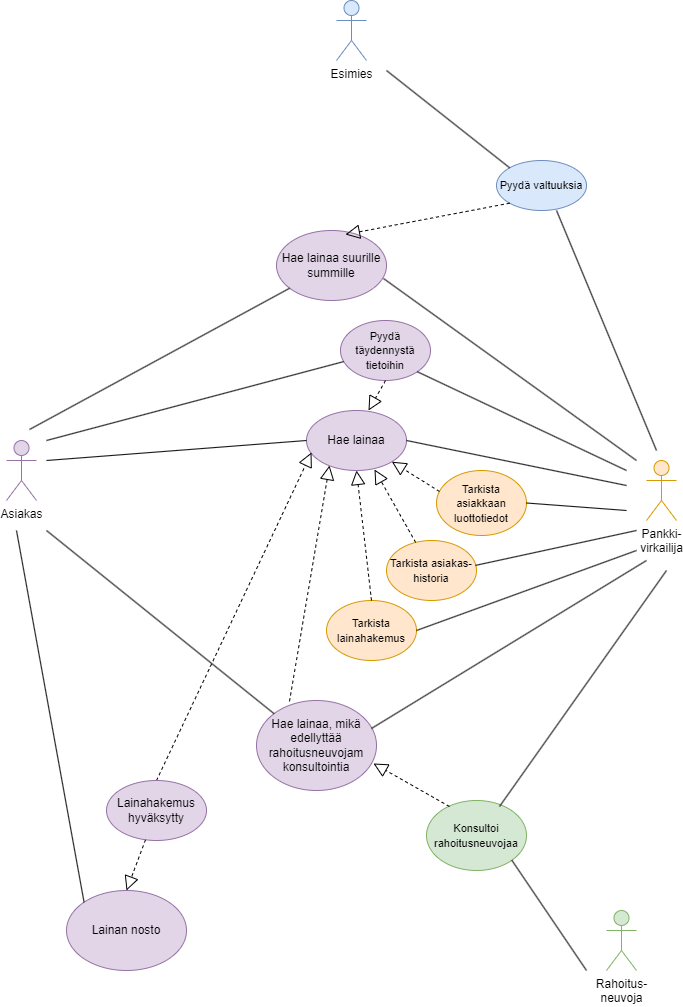

The diagram above was exported from draw.io. Its source (the exported page's mxGraphModel, read from the mxfile embedded in the PNG):
<mxGraphModel dx="2074" dy="1140" grid="1" gridSize="10" guides="1" tooltips="1" connect="1" arrows="1" fold="1" page="1" pageScale="1" pageWidth="827" pageHeight="1169" math="0" shadow="0">
  <root>
    <mxCell id="0" />
    <mxCell id="1" parent="0" />
    <mxCell id="oMKOfgHtcfAzKNVwJfOI-1" value="Asiakas" style="shape=umlActor;verticalLabelPosition=bottom;verticalAlign=top;html=1;outlineConnect=0;fillColor=#e1d5e7;strokeColor=#9673a6;" parent="1" vertex="1">
      <mxGeometry x="80" y="460" width="30" height="60" as="geometry" />
    </mxCell>
    <mxCell id="oMKOfgHtcfAzKNVwJfOI-2" value="Pankki-&lt;div&gt;virkailija&lt;/div&gt;" style="shape=umlActor;verticalLabelPosition=bottom;verticalAlign=top;html=1;outlineConnect=0;fillColor=#ffe6cc;strokeColor=#d79b00;" parent="1" vertex="1">
      <mxGeometry x="720" y="480" width="30" height="60" as="geometry" />
    </mxCell>
    <mxCell id="oMKOfgHtcfAzKNVwJfOI-3" value="Rahoitus-&lt;div&gt;neuvoja&lt;/div&gt;" style="shape=umlActor;verticalLabelPosition=bottom;verticalAlign=top;html=1;outlineConnect=0;fillColor=#d5e8d4;strokeColor=#82b366;" parent="1" vertex="1">
      <mxGeometry x="680" y="930" width="30" height="60" as="geometry" />
    </mxCell>
    <mxCell id="oMKOfgHtcfAzKNVwJfOI-4" value="Esimies" style="shape=umlActor;verticalLabelPosition=bottom;verticalAlign=top;html=1;outlineConnect=0;fillColor=#dae8fc;strokeColor=#6c8ebf;" parent="1" vertex="1">
      <mxGeometry x="410" y="20" width="30" height="60" as="geometry" />
    </mxCell>
    <mxCell id="7R0kNRs4FdClZUlj6hxa-1" value="Hae lainaa" style="ellipse;whiteSpace=wrap;html=1;shadow=0;strokeColor=#9673a6;align=center;verticalAlign=middle;fontFamily=Helvetica;fontSize=12;fillColor=#e1d5e7;gradientDirection=east;" vertex="1" parent="1">
      <mxGeometry x="380" y="430" width="100" height="60" as="geometry" />
    </mxCell>
    <mxCell id="7R0kNRs4FdClZUlj6hxa-2" value="" style="endArrow=none;html=1;rounded=0;entryX=0;entryY=0.5;entryDx=0;entryDy=0;" edge="1" parent="1" target="7R0kNRs4FdClZUlj6hxa-1">
      <mxGeometry width="50" height="50" relative="1" as="geometry">
        <mxPoint x="120" y="480" as="sourcePoint" />
        <mxPoint x="180" y="420" as="targetPoint" />
      </mxGeometry>
    </mxCell>
    <mxCell id="7R0kNRs4FdClZUlj6hxa-3" value="" style="endArrow=none;html=1;rounded=0;entryX=0;entryY=0.5;entryDx=0;entryDy=0;exitX=1;exitY=0.5;exitDx=0;exitDy=0;" edge="1" parent="1" source="7R0kNRs4FdClZUlj6hxa-1">
      <mxGeometry width="50" height="50" relative="1" as="geometry">
        <mxPoint x="450" y="515" as="sourcePoint" />
        <mxPoint x="700" y="505" as="targetPoint" />
      </mxGeometry>
    </mxCell>
    <mxCell id="7R0kNRs4FdClZUlj6hxa-4" value="&lt;font style=&quot;font-size: 11px;&quot;&gt;Tarkista asiakkaan luottotiedot&lt;/font&gt;" style="ellipse;whiteSpace=wrap;html=1;fillColor=#ffe6cc;strokeColor=#d79b00;" vertex="1" parent="1">
      <mxGeometry x="510" y="490" width="90" height="65" as="geometry" />
    </mxCell>
    <mxCell id="7R0kNRs4FdClZUlj6hxa-5" value="" style="endArrow=none;html=1;rounded=0;exitX=1;exitY=0.5;exitDx=0;exitDy=0;" edge="1" parent="1" source="7R0kNRs4FdClZUlj6hxa-4">
      <mxGeometry width="50" height="50" relative="1" as="geometry">
        <mxPoint x="480" y="510" as="sourcePoint" />
        <mxPoint x="700" y="530" as="targetPoint" />
      </mxGeometry>
    </mxCell>
    <mxCell id="7R0kNRs4FdClZUlj6hxa-6" value="" style="endArrow=block;dashed=1;endFill=0;endSize=12;html=1;rounded=0;exitX=0.033;exitY=0.323;exitDx=0;exitDy=0;entryX=1;entryY=1;entryDx=0;entryDy=0;exitPerimeter=0;" edge="1" parent="1" source="7R0kNRs4FdClZUlj6hxa-4" target="7R0kNRs4FdClZUlj6hxa-1">
      <mxGeometry width="160" relative="1" as="geometry">
        <mxPoint x="630" y="500" as="sourcePoint" />
        <mxPoint x="470" y="500" as="targetPoint" />
      </mxGeometry>
    </mxCell>
    <mxCell id="7R0kNRs4FdClZUlj6hxa-7" value="&lt;span style=&quot;font-size: 11px;&quot;&gt;Tarkista asiakas-historia&lt;/span&gt;" style="ellipse;whiteSpace=wrap;html=1;shadow=0;strokeColor=#d79b00;align=center;verticalAlign=middle;fontFamily=Helvetica;fontSize=12;fillColor=#ffe6cc;gradientDirection=east;" vertex="1" parent="1">
      <mxGeometry x="460" y="560" width="90" height="60" as="geometry" />
    </mxCell>
    <mxCell id="7R0kNRs4FdClZUlj6hxa-8" value="" style="endArrow=block;dashed=1;endFill=0;endSize=12;html=1;rounded=0;entryX=0.68;entryY=0.983;entryDx=0;entryDy=0;entryPerimeter=0;" edge="1" parent="1" source="7R0kNRs4FdClZUlj6hxa-7" target="7R0kNRs4FdClZUlj6hxa-1">
      <mxGeometry width="160" relative="1" as="geometry">
        <mxPoint x="480" y="570" as="sourcePoint" />
        <mxPoint x="432" y="510" as="targetPoint" />
      </mxGeometry>
    </mxCell>
    <mxCell id="7R0kNRs4FdClZUlj6hxa-9" value="" style="endArrow=none;html=1;rounded=0;exitX=0.989;exitY=0.415;exitDx=0;exitDy=0;exitPerimeter=0;" edge="1" parent="1" source="7R0kNRs4FdClZUlj6hxa-7">
      <mxGeometry width="50" height="50" relative="1" as="geometry">
        <mxPoint x="610" y="578" as="sourcePoint" />
        <mxPoint x="710" y="550" as="targetPoint" />
      </mxGeometry>
    </mxCell>
    <mxCell id="7R0kNRs4FdClZUlj6hxa-10" value="&lt;span style=&quot;font-size: 11px;&quot;&gt;Tarkista lainahakemus&lt;/span&gt;" style="ellipse;whiteSpace=wrap;html=1;shadow=0;strokeColor=#d79b00;align=center;verticalAlign=middle;fontFamily=Helvetica;fontSize=12;fillColor=#ffe6cc;gradientDirection=east;" vertex="1" parent="1">
      <mxGeometry x="400" y="620" width="90" height="60" as="geometry" />
    </mxCell>
    <mxCell id="7R0kNRs4FdClZUlj6hxa-11" value="" style="endArrow=block;dashed=1;endFill=0;endSize=12;html=1;rounded=0;exitX=0.5;exitY=0;exitDx=0;exitDy=0;entryX=0.5;entryY=1;entryDx=0;entryDy=0;" edge="1" parent="1" source="7R0kNRs4FdClZUlj6hxa-10" target="7R0kNRs4FdClZUlj6hxa-1">
      <mxGeometry width="160" relative="1" as="geometry">
        <mxPoint x="474" y="598.5" as="sourcePoint" />
        <mxPoint x="430" y="506.5" as="targetPoint" />
      </mxGeometry>
    </mxCell>
    <mxCell id="7R0kNRs4FdClZUlj6hxa-12" value="" style="endArrow=none;html=1;rounded=0;exitX=1;exitY=0.5;exitDx=0;exitDy=0;" edge="1" parent="1" source="7R0kNRs4FdClZUlj6hxa-10">
      <mxGeometry width="50" height="50" relative="1" as="geometry">
        <mxPoint x="550" y="605" as="sourcePoint" />
        <mxPoint x="710" y="570" as="targetPoint" />
      </mxGeometry>
    </mxCell>
    <mxCell id="7R0kNRs4FdClZUlj6hxa-13" value="&lt;span style=&quot;font-size: 11px;&quot;&gt;Pyydä täydennystä tietoihin&lt;/span&gt;" style="ellipse;whiteSpace=wrap;html=1;fillColor=#e1d5e7;strokeColor=#9673a6;" vertex="1" parent="1">
      <mxGeometry x="414" y="340" width="90" height="60" as="geometry" />
    </mxCell>
    <mxCell id="7R0kNRs4FdClZUlj6hxa-14" value="" style="endArrow=block;dashed=1;endFill=0;endSize=12;html=1;rounded=0;exitX=0.5;exitY=1;exitDx=0;exitDy=0;entryX=0.62;entryY=0;entryDx=0;entryDy=0;entryPerimeter=0;" edge="1" parent="1" source="7R0kNRs4FdClZUlj6hxa-13" target="7R0kNRs4FdClZUlj6hxa-1">
      <mxGeometry width="160" relative="1" as="geometry">
        <mxPoint x="523" y="430" as="sourcePoint" />
        <mxPoint x="475" y="400" as="targetPoint" />
      </mxGeometry>
    </mxCell>
    <mxCell id="7R0kNRs4FdClZUlj6hxa-15" value="" style="endArrow=none;html=1;rounded=0;exitX=1;exitY=1;exitDx=0;exitDy=0;" edge="1" parent="1" source="7R0kNRs4FdClZUlj6hxa-13">
      <mxGeometry width="50" height="50" relative="1" as="geometry">
        <mxPoint x="510" y="410" as="sourcePoint" />
        <mxPoint x="700" y="490" as="targetPoint" />
      </mxGeometry>
    </mxCell>
    <mxCell id="7R0kNRs4FdClZUlj6hxa-16" value="" style="endArrow=none;html=1;rounded=0;" edge="1" parent="1" target="7R0kNRs4FdClZUlj6hxa-13">
      <mxGeometry width="50" height="50" relative="1" as="geometry">
        <mxPoint x="120" y="460" as="sourcePoint" />
        <mxPoint x="343" y="400" as="targetPoint" />
      </mxGeometry>
    </mxCell>
    <mxCell id="7R0kNRs4FdClZUlj6hxa-17" value="Hae lainaa, mikä edellyttää rahoitusneuvojam konsultointia" style="ellipse;whiteSpace=wrap;html=1;gradientDirection=east;fillColor=#e1d5e7;strokeColor=#9673a6;shadow=0;textShadow=0;" vertex="1" parent="1">
      <mxGeometry x="330" y="720" width="120" height="90" as="geometry" />
    </mxCell>
    <mxCell id="7R0kNRs4FdClZUlj6hxa-18" value="" style="endArrow=none;html=1;rounded=0;entryX=0;entryY=0;entryDx=0;entryDy=0;" edge="1" parent="1" target="7R0kNRs4FdClZUlj6hxa-17">
      <mxGeometry width="50" height="50" relative="1" as="geometry">
        <mxPoint x="120" y="550" as="sourcePoint" />
        <mxPoint x="370" y="540" as="targetPoint" />
      </mxGeometry>
    </mxCell>
    <mxCell id="7R0kNRs4FdClZUlj6hxa-19" value="" style="endArrow=none;html=1;rounded=0;exitX=0.958;exitY=0.311;exitDx=0;exitDy=0;exitPerimeter=0;" edge="1" parent="1" source="7R0kNRs4FdClZUlj6hxa-17">
      <mxGeometry width="50" height="50" relative="1" as="geometry">
        <mxPoint x="450" y="760" as="sourcePoint" />
        <mxPoint x="720" y="580" as="targetPoint" />
      </mxGeometry>
    </mxCell>
    <mxCell id="7R0kNRs4FdClZUlj6hxa-20" value="" style="endArrow=block;dashed=1;endFill=0;endSize=12;html=1;rounded=0;exitX=0.275;exitY=0.011;exitDx=0;exitDy=0;entryX=0.23;entryY=0.917;entryDx=0;entryDy=0;exitPerimeter=0;entryPerimeter=0;" edge="1" parent="1" source="7R0kNRs4FdClZUlj6hxa-17" target="7R0kNRs4FdClZUlj6hxa-1">
      <mxGeometry width="160" relative="1" as="geometry">
        <mxPoint x="355" y="680" as="sourcePoint" />
        <mxPoint x="340" y="550" as="targetPoint" />
      </mxGeometry>
    </mxCell>
    <mxCell id="7R0kNRs4FdClZUlj6hxa-22" value="Hae lainaa suurille summille" style="ellipse;whiteSpace=wrap;html=1;shadow=0;strokeColor=#9673a6;align=center;verticalAlign=middle;fontFamily=Helvetica;fontSize=12;fillColor=#e1d5e7;gradientDirection=east;" vertex="1" parent="1">
      <mxGeometry x="350" y="250" width="110" height="70" as="geometry" />
    </mxCell>
    <mxCell id="7R0kNRs4FdClZUlj6hxa-23" value="" style="endArrow=none;html=1;rounded=0;" edge="1" parent="1" target="7R0kNRs4FdClZUlj6hxa-22">
      <mxGeometry width="50" height="50" relative="1" as="geometry">
        <mxPoint x="103" y="449" as="sourcePoint" />
        <mxPoint x="400" y="370" as="targetPoint" />
      </mxGeometry>
    </mxCell>
    <mxCell id="7R0kNRs4FdClZUlj6hxa-24" value="" style="endArrow=none;html=1;rounded=0;exitX=0.973;exitY=0.686;exitDx=0;exitDy=0;exitPerimeter=0;" edge="1" parent="1" source="7R0kNRs4FdClZUlj6hxa-22">
      <mxGeometry width="50" height="50" relative="1" as="geometry">
        <mxPoint x="480" y="280" as="sourcePoint" />
        <mxPoint x="710" y="480" as="targetPoint" />
      </mxGeometry>
    </mxCell>
    <mxCell id="7R0kNRs4FdClZUlj6hxa-25" value="&lt;span style=&quot;font-size: 11px;&quot;&gt;Pyydä valtuuksia&lt;/span&gt;" style="ellipse;whiteSpace=wrap;html=1;fillColor=#dae8fc;strokeColor=#6c8ebf;" vertex="1" parent="1">
      <mxGeometry x="570" y="180" width="90" height="50" as="geometry" />
    </mxCell>
    <mxCell id="7R0kNRs4FdClZUlj6hxa-26" value="" style="endArrow=block;dashed=1;endFill=0;endSize=12;html=1;rounded=0;exitX=0;exitY=1;exitDx=0;exitDy=0;entryX=0.627;entryY=0.057;entryDx=0;entryDy=0;entryPerimeter=0;" edge="1" parent="1" source="7R0kNRs4FdClZUlj6hxa-25" target="7R0kNRs4FdClZUlj6hxa-22">
      <mxGeometry width="160" relative="1" as="geometry">
        <mxPoint x="479" y="260" as="sourcePoint" />
        <mxPoint x="431" y="230" as="targetPoint" />
      </mxGeometry>
    </mxCell>
    <mxCell id="7R0kNRs4FdClZUlj6hxa-27" value="" style="endArrow=none;html=1;rounded=0;exitX=0.667;exitY=1;exitDx=0;exitDy=0;exitPerimeter=0;" edge="1" parent="1" source="7R0kNRs4FdClZUlj6hxa-25">
      <mxGeometry width="50" height="50" relative="1" as="geometry">
        <mxPoint x="630" y="260" as="sourcePoint" />
        <mxPoint x="730" y="470" as="targetPoint" />
      </mxGeometry>
    </mxCell>
    <mxCell id="7R0kNRs4FdClZUlj6hxa-28" value="" style="endArrow=none;html=1;rounded=0;entryX=0;entryY=0;entryDx=0;entryDy=0;exitX=1;exitY=0.5;exitDx=0;exitDy=0;" edge="1" parent="1" target="7R0kNRs4FdClZUlj6hxa-25">
      <mxGeometry width="50" height="50" relative="1" as="geometry">
        <mxPoint x="460" y="90" as="sourcePoint" />
        <mxPoint x="560" y="122" as="targetPoint" />
      </mxGeometry>
    </mxCell>
    <mxCell id="7R0kNRs4FdClZUlj6hxa-29" value="&lt;span style=&quot;font-size: 11px;&quot;&gt;Konsultoi rahoitusneuvojaa&lt;/span&gt;" style="ellipse;whiteSpace=wrap;html=1;fillColor=#d5e8d4;strokeColor=#82b366;" vertex="1" parent="1">
      <mxGeometry x="500" y="820" width="100" height="70" as="geometry" />
    </mxCell>
    <mxCell id="7R0kNRs4FdClZUlj6hxa-30" value="" style="endArrow=block;dashed=1;endFill=0;endSize=12;html=1;rounded=0;exitX=0.23;exitY=0.086;exitDx=0;exitDy=0;entryX=0.975;entryY=0.7;entryDx=0;entryDy=0;exitPerimeter=0;entryPerimeter=0;" edge="1" parent="1" source="7R0kNRs4FdClZUlj6hxa-29" target="7R0kNRs4FdClZUlj6hxa-17">
      <mxGeometry width="160" relative="1" as="geometry">
        <mxPoint x="496" y="860" as="sourcePoint" />
        <mxPoint x="332" y="891" as="targetPoint" />
      </mxGeometry>
    </mxCell>
    <mxCell id="7R0kNRs4FdClZUlj6hxa-31" value="" style="endArrow=none;html=1;rounded=0;exitX=1;exitY=1;exitDx=0;exitDy=0;" edge="1" parent="1" source="7R0kNRs4FdClZUlj6hxa-29">
      <mxGeometry width="50" height="50" relative="1" as="geometry">
        <mxPoint x="673.5" y="790" as="sourcePoint" />
        <mxPoint x="660" y="990" as="targetPoint" />
      </mxGeometry>
    </mxCell>
    <mxCell id="7R0kNRs4FdClZUlj6hxa-32" value="" style="endArrow=none;html=1;rounded=0;exitX=0.73;exitY=0.086;exitDx=0;exitDy=0;exitPerimeter=0;" edge="1" parent="1" source="7R0kNRs4FdClZUlj6hxa-29">
      <mxGeometry width="50" height="50" relative="1" as="geometry">
        <mxPoint x="635" y="770" as="sourcePoint" />
        <mxPoint x="740" y="590" as="targetPoint" />
      </mxGeometry>
    </mxCell>
    <mxCell id="7R0kNRs4FdClZUlj6hxa-33" value="" style="endArrow=block;dashed=1;endFill=0;endSize=12;html=1;rounded=0;exitX=0.5;exitY=0;exitDx=0;exitDy=0;entryX=0.05;entryY=0.7;entryDx=0;entryDy=0;entryPerimeter=0;" edge="1" parent="1" source="7R0kNRs4FdClZUlj6hxa-34" target="7R0kNRs4FdClZUlj6hxa-1">
      <mxGeometry width="160" relative="1" as="geometry">
        <mxPoint x="250" y="846" as="sourcePoint" />
        <mxPoint x="290" y="610" as="targetPoint" />
      </mxGeometry>
    </mxCell>
    <mxCell id="7R0kNRs4FdClZUlj6hxa-34" value="Lainahakemus hyväksytty" style="ellipse;whiteSpace=wrap;html=1;shadow=0;strokeColor=#9673a6;align=center;verticalAlign=middle;fontFamily=Helvetica;fontSize=12;fillColor=#e1d5e7;gradientDirection=east;" vertex="1" parent="1">
      <mxGeometry x="180" y="800" width="100" height="60" as="geometry" />
    </mxCell>
    <mxCell id="7R0kNRs4FdClZUlj6hxa-35" value="Lainan nosto" style="ellipse;whiteSpace=wrap;html=1;shadow=0;strokeColor=#9673a6;align=center;verticalAlign=middle;fontFamily=Helvetica;fontSize=12;fillColor=#e1d5e7;gradientDirection=east;" vertex="1" parent="1">
      <mxGeometry x="140" y="910" width="120" height="80" as="geometry" />
    </mxCell>
    <mxCell id="7R0kNRs4FdClZUlj6hxa-36" value="" style="endArrow=block;dashed=1;endFill=0;endSize=12;html=1;rounded=0;entryX=0.5;entryY=0;entryDx=0;entryDy=0;" edge="1" parent="1" source="7R0kNRs4FdClZUlj6hxa-34" target="7R0kNRs4FdClZUlj6hxa-35">
      <mxGeometry width="160" relative="1" as="geometry">
        <mxPoint x="110" y="850" as="sourcePoint" />
        <mxPoint x="186" y="893" as="targetPoint" />
      </mxGeometry>
    </mxCell>
    <mxCell id="7R0kNRs4FdClZUlj6hxa-37" value="" style="endArrow=none;html=1;rounded=0;entryX=0;entryY=0;entryDx=0;entryDy=0;" edge="1" parent="1" target="7R0kNRs4FdClZUlj6hxa-35">
      <mxGeometry width="50" height="50" relative="1" as="geometry">
        <mxPoint x="90" y="550" as="sourcePoint" />
        <mxPoint x="298" y="768" as="targetPoint" />
      </mxGeometry>
    </mxCell>
  </root>
</mxGraphModel>